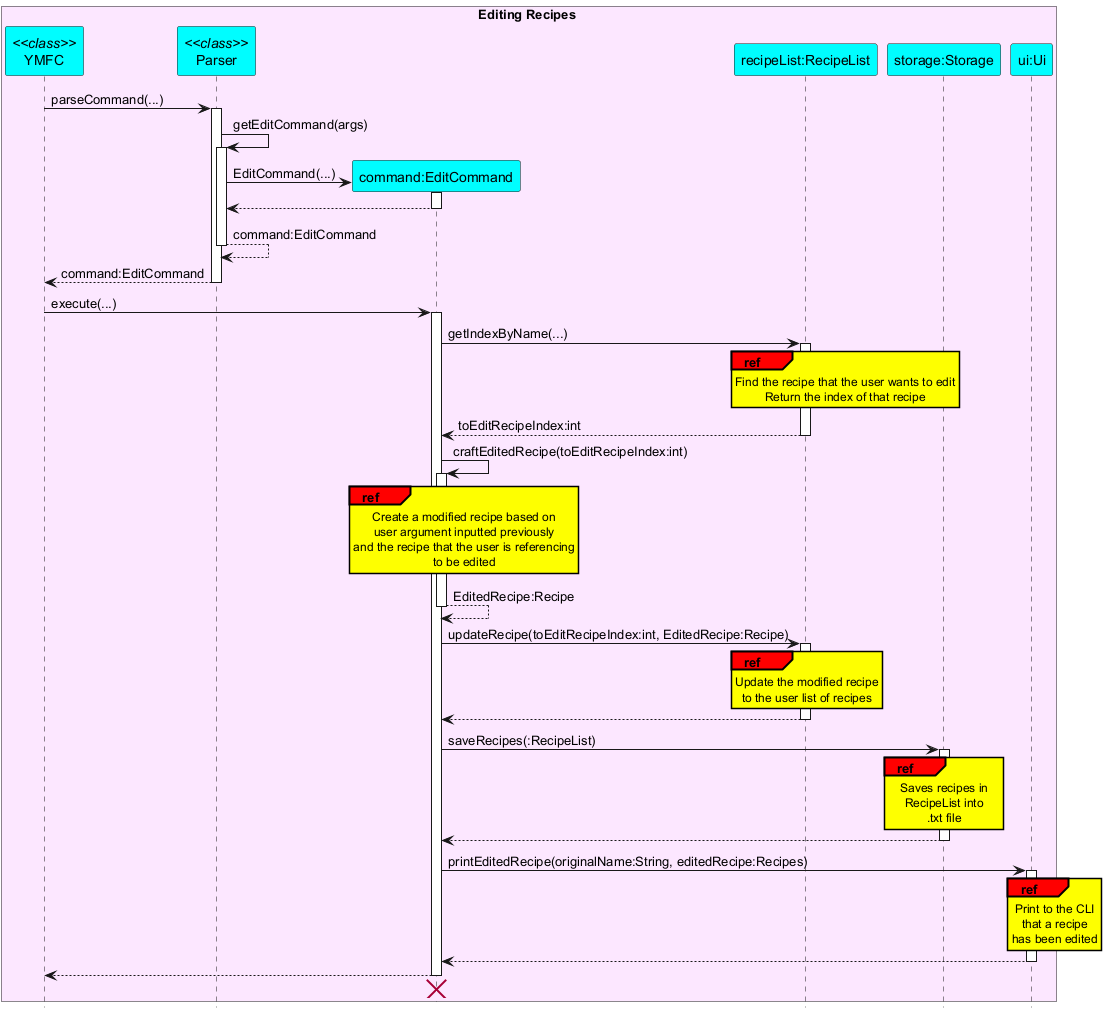

The diagram above was rendered by PlantUML. Its source (embedded in the PNG):
@startuml
!include Style.puml

hide footbox
skinparam guillemet false
skinparam sequenceReferenceBackgroundColor COLOR_YELLOW
skinparam sequenceReferenceHeaderBackgroundColor COLOR_RED
skinparam ParticipantBackGroundColor COLOR_LIGHTBLUE
skinparam {
    SequenceGroupBackgroundColor COLOR_LIGHTRED
}

box Editing Recipes COLOR_PALE_PINK
participant "YMFC" as YMFC <<class>>
participant "Parser" as Parser <<class>>
participant "command:EditCommand" as EditCommand
participant "recipeList:RecipeList" as RecipeList
participant "storage:Storage" as Storage
participant "ui:Ui" as Ui
end box

YMFC -> Parser : parseCommand(...)
activate Parser

Parser -> Parser : getEditCommand(args)
activate Parser

create EditCommand
Parser -> EditCommand : EditCommand(...)
activate EditCommand
EditCommand --> Parser
deactivate EditCommand


Parser --> Parser : command:EditCommand
deactivate Parser
Parser --> YMFC : command:EditCommand
deactivate Parser

YMFC -> EditCommand : execute(...)
activate EditCommand

EditCommand -> RecipeList : getIndexByName(...)
activate RecipeList
ref over RecipeList
    Find the recipe that the user wants to edit
    Return the index of that recipe
end ref
RecipeList --> EditCommand : toEditRecipeIndex:int
deactivate RecipeList

EditCommand -> EditCommand : craftEditedRecipe(toEditRecipeIndex:int)
activate EditCommand
ref over EditCommand
    Create a modified recipe based on
    user argument inputted previously
    and the recipe that the user is referencing
    to be edited
end ref
EditCommand --> EditCommand : EditedRecipe:Recipe
deactivate EditCommand

EditCommand -> RecipeList : updateRecipe(toEditRecipeIndex:int, EditedRecipe:Recipe)
activate RecipeList
ref over RecipeList
    Update the modified recipe
    to the user list of recipes
end ref
RecipeList --> EditCommand :
deactivate RecipeList

EditCommand -> Storage : saveRecipes(:RecipeList)
activate Storage
ref over Storage
    Saves recipes in
    RecipeList into
    .txt file
end ref
Storage --> EditCommand
deactivate Storage

EditCommand -> Ui : printEditedRecipe(originalName:String, editedRecipe:Recipes)
activate Ui
ref over Ui
    Print to the CLI
    that a recipe
    has been edited
end ref
Ui --> EditCommand
deactivate Ui



EditCommand --> YMFC

deactivate EditCommand
EditCommand -[hidden]-> YMFC

destroy EditCommand


@enduml